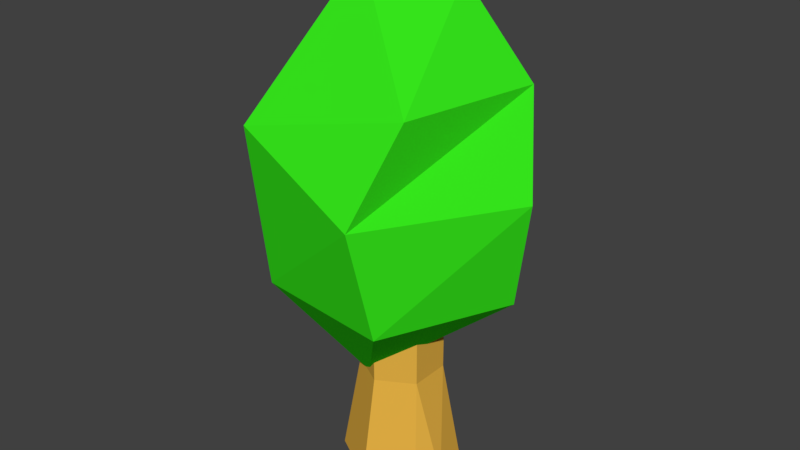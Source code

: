 # Source: bush3_LOD1.blend  (saved by Blender 2.77.0; exported with 4.5.12 LTS)
import bpy
from mathutils import Matrix  # noqa: F401  (used for matrix-valued properties, if any)

bpy.ops.wm.read_factory_settings(use_empty=True)
scene = bpy.context.scene
scene.name = 'Scene'

# ---- collections
col_collection_1 = bpy.data.collections.new('Collection 1'); scene.collection.children.link(col_collection_1)

# ---- materials (node trees are filled in below, after node groups)
mat_trunk = bpy.data.materials.new('trunk')
mat_trunk.alpha_threshold = 0.0
mat_trunk.use_transparent_shadow = False
mat_trunk.diffuse_color = (0.8, 0.4462, 0.0601, 1.0)
mat_trunk.roughness = 0.5
mat_greanleafs = bpy.data.materials.new('greanleafs')
mat_greanleafs.alpha_threshold = 0.0
mat_greanleafs.use_transparent_shadow = False
mat_greanleafs.diffuse_color = (0.037, 0.8, 0.01159, 1.0)
mat_greanleafs.roughness = 0.5

# ---- material node trees

# ---- world
world_world = bpy.data.worlds.new('World'); scene.world = world_world
world_world.color = (0.05088, 0.05088, 0.05088)
world_world.use_sun_shadow = False
world_world.sun_shadow_jitter_overblur = 0.0
world_world.cycles.sampling_method = 'MANUAL'

# ---- meshes
me_icosphere = bpy.data.meshes.new('Icosphere')
me_icosphere.from_pydata([(0.5751, 0.7512, 1.32), (0.7381, -0.8385, 3.553), (-1.153, 0.5192, 3.257), (-0.1426, 1.116, 3.553), (1.008, 0.4587, 3.553), (-0.2019, -0.2146, 4.533), (-0.1634, -0.2425, 0.6636), (-0.7776, -0.8385, 1.643), (0.5394, -0.9829, 1.643), (-0.6531, 0.863, 1.374), (1.084, 0.2251, 1.643), (1.295, 0.09453, 2.696), (0.4806, -1.224, 2.696), (-0.6912, -1.12, 3.249), (-1.335, 0.09453, 2.5), (0.2926, 1.277, 2.696), (0.3806, 0.3416, 4.345), (0.02227, 0.5663, -0.2832), (0.02227, 0.3908, 1.717), (0.5127, 0.2831, -0.2832), (0.3607, 0.1954, 1.717), (0.3607, -0.1954, 1.717), (0.02227, -0.5663, -0.2832), (0.02227, -0.3908, 1.717), (-0.4681, -0.2831, -0.2832), (-0.3161, -0.1954, 1.717), (-0.4681, 0.2831, -0.2832), (-0.3161, 0.1954, 1.717), (0.02227, 0.3908, 0.7168), (0.3607, 0.1954, 0.7168), (0.3607, -0.1954, 0.7168), (0.02227, -0.3908, 0.7168), (-0.3161, -0.1954, 0.7168), (-0.3161, 0.1954, 0.7168), (0.5827, -0.1014, -0.2832), (0.3607, -1.49e-08, 0.7168), (0.4546, -0.3233, -0.2832), (0.1915, -0.2931, 0.7168)], [], [(6, 9, 0), (0, 9, 2), (8, 11, 12), (13, 5, 2, 14), (0, 2, 15), (1, 4, 16), (13, 1, 5), (4, 3, 16), (5, 1, 16), (11, 3, 4), (11, 15, 3), (15, 2, 3), (13, 12, 1), (12, 4, 1), (12, 11, 4), (2, 9, 14), (14, 9, 13), (9, 7, 13), (8, 10, 11), (6, 0, 10), (6, 7, 9), (8, 6, 10), (6, 8, 7), (28, 18, 20, 29), (20, 18, 27, 25, 23, 21), (31, 23, 25, 32), (30, 29, 20, 21), (32, 25, 27, 33), (33, 27, 18, 28), (26, 33, 28, 17), (24, 32, 33, 26), (22, 31, 32, 24), (35, 30, 34, 19, 29), (17, 28, 29, 19), (36, 34, 30), (30, 21, 23, 31), (15, 11, 10, 0), (3, 2, 5, 16), (12, 13, 7, 8), (37, 31, 22, 36, 30)])
me_icosphere.polygons.foreach_set('material_index', [1, 1, 1, 1, 1, 1, 1, 1, 1, 1, 1, 1, 1, 1, 1, 1, 1, 1, 1, 1, 1, 1, 1, 0, 0, 0, 0, 0, 0, 0, 0, 0, 0, 0, 0, 0, 1, 1, 1, 0])
me_icosphere.materials.append(mat_trunk)
me_icosphere.materials.append(mat_greanleafs)
me_icosphere.use_remesh_preserve_volume = False
me_icosphere.use_remesh_preserve_attributes = False
me_icosphere.use_mirror_vertex_groups = False
me_icosphere.update()

# ---- objects
ob_icosphere = bpy.data.objects.new('Icosphere', me_icosphere)

# ---- transforms, parenting, visibility, modifiers, constraints
ob_icosphere.location = (0.0, 0.0, 0.0)
ob_icosphere.lineart.crease_threshold = 0.0

# ---- collection membership
col_collection_1.objects.link(ob_icosphere)

# ---- scene / render settings (as saved in the file)
scene.frame_start = 1; scene.frame_end = 250; scene.frame_set(1)
scene.render.engine = 'BLENDER_EEVEE_NEXT'
scene.render.resolution_percentage = 50
scene.render.dither_intensity = 0.0
scene.cycles.use_denoising = False
scene.cycles.samples = 128
scene.cycles.sampling_pattern = 'TABULATED_SOBOL'
scene.cycles.light_sampling_threshold = 0.0
scene.cycles.use_adaptive_sampling = False
scene.cycles.use_light_tree = False
scene.cycles.blur_glossy = 0.0
scene.cycles.sample_clamp_indirect = 0.0
scene.view_settings.view_transform = 'Standard'
bpy.context.view_layer.update()

# ---- added for rendering (the .blend has no active camera and no usable light): camera, sun
cam_auto = bpy.data.cameras.new('AutoCamera')
cam_auto.lens = 50.0
cam_auto.sensor_width = 36.0
cam_auto.clip_end = 1000.0
ob_auto_camera = bpy.data.objects.new('AutoCamera', cam_auto)
scene.collection.objects.link(ob_auto_camera)
ob_auto_camera.location = (5.55954, -6.66892, 6.58819)
ob_auto_camera.rotation_euler = (1.09748, -7.21219e-08, 0.694738)
scene.camera = ob_auto_camera
light_auto_sun = bpy.data.lights.new('AutoSun', 'SUN')
light_auto_sun.energy = 3.0
light_auto_sun.angle = 0.0523599
ob_auto_sun = bpy.data.objects.new('AutoSun', light_auto_sun)
scene.collection.objects.link(ob_auto_sun)
ob_auto_sun.rotation_euler = (0.872665, 0.174533, 0.523599)
bpy.context.view_layer.update()
